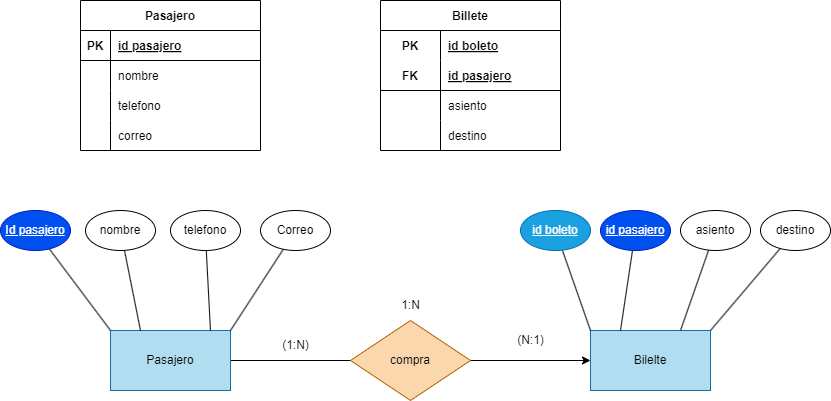

The diagram above was exported from draw.io. Its source (the exported page's mxGraphModel, read from the mxfile embedded in the PNG):
<mxGraphModel dx="1130" dy="779" grid="1" gridSize="10" guides="1" tooltips="1" connect="1" arrows="1" fold="1" page="1" pageScale="1" pageWidth="850" pageHeight="1100" math="0" shadow="0">
  <root>
    <mxCell id="0" />
    <mxCell id="1" parent="0" />
    <mxCell id="8" value="Pasajero" style="shape=table;startSize=30;container=1;collapsible=1;childLayout=tableLayout;fixedRows=1;rowLines=0;fontStyle=1;align=center;resizeLast=1;" parent="1" vertex="1">
      <mxGeometry x="140" y="80" width="180" height="150" as="geometry" />
    </mxCell>
    <mxCell id="9" value="" style="shape=tableRow;horizontal=0;startSize=0;swimlaneHead=0;swimlaneBody=0;fillColor=none;collapsible=0;dropTarget=0;points=[[0,0.5],[1,0.5]];portConstraint=eastwest;top=0;left=0;right=0;bottom=1;" parent="8" vertex="1">
      <mxGeometry y="30" width="180" height="30" as="geometry" />
    </mxCell>
    <mxCell id="10" value="PK" style="shape=partialRectangle;connectable=0;fillColor=none;top=0;left=0;bottom=0;right=0;fontStyle=1;overflow=hidden;" parent="9" vertex="1">
      <mxGeometry width="30" height="30" as="geometry">
        <mxRectangle width="30" height="30" as="alternateBounds" />
      </mxGeometry>
    </mxCell>
    <mxCell id="11" value="id pasajero" style="shape=partialRectangle;connectable=0;fillColor=none;top=0;left=0;bottom=0;right=0;align=left;spacingLeft=6;fontStyle=5;overflow=hidden;" parent="9" vertex="1">
      <mxGeometry x="30" width="150" height="30" as="geometry">
        <mxRectangle width="150" height="30" as="alternateBounds" />
      </mxGeometry>
    </mxCell>
    <mxCell id="12" value="" style="shape=tableRow;horizontal=0;startSize=0;swimlaneHead=0;swimlaneBody=0;fillColor=none;collapsible=0;dropTarget=0;points=[[0,0.5],[1,0.5]];portConstraint=eastwest;top=0;left=0;right=0;bottom=0;" parent="8" vertex="1">
      <mxGeometry y="60" width="180" height="30" as="geometry" />
    </mxCell>
    <mxCell id="13" value="" style="shape=partialRectangle;connectable=0;fillColor=none;top=0;left=0;bottom=0;right=0;editable=1;overflow=hidden;" parent="12" vertex="1">
      <mxGeometry width="30" height="30" as="geometry">
        <mxRectangle width="30" height="30" as="alternateBounds" />
      </mxGeometry>
    </mxCell>
    <mxCell id="14" value="nombre" style="shape=partialRectangle;connectable=0;fillColor=none;top=0;left=0;bottom=0;right=0;align=left;spacingLeft=6;overflow=hidden;" parent="12" vertex="1">
      <mxGeometry x="30" width="150" height="30" as="geometry">
        <mxRectangle width="150" height="30" as="alternateBounds" />
      </mxGeometry>
    </mxCell>
    <mxCell id="15" value="" style="shape=tableRow;horizontal=0;startSize=0;swimlaneHead=0;swimlaneBody=0;fillColor=none;collapsible=0;dropTarget=0;points=[[0,0.5],[1,0.5]];portConstraint=eastwest;top=0;left=0;right=0;bottom=0;" parent="8" vertex="1">
      <mxGeometry y="90" width="180" height="30" as="geometry" />
    </mxCell>
    <mxCell id="16" value="" style="shape=partialRectangle;connectable=0;fillColor=none;top=0;left=0;bottom=0;right=0;editable=1;overflow=hidden;" parent="15" vertex="1">
      <mxGeometry width="30" height="30" as="geometry">
        <mxRectangle width="30" height="30" as="alternateBounds" />
      </mxGeometry>
    </mxCell>
    <mxCell id="17" value="telefono" style="shape=partialRectangle;connectable=0;fillColor=none;top=0;left=0;bottom=0;right=0;align=left;spacingLeft=6;overflow=hidden;" parent="15" vertex="1">
      <mxGeometry x="30" width="150" height="30" as="geometry">
        <mxRectangle width="150" height="30" as="alternateBounds" />
      </mxGeometry>
    </mxCell>
    <mxCell id="18" value="" style="shape=tableRow;horizontal=0;startSize=0;swimlaneHead=0;swimlaneBody=0;fillColor=none;collapsible=0;dropTarget=0;points=[[0,0.5],[1,0.5]];portConstraint=eastwest;top=0;left=0;right=0;bottom=0;" parent="8" vertex="1">
      <mxGeometry y="120" width="180" height="30" as="geometry" />
    </mxCell>
    <mxCell id="19" value="" style="shape=partialRectangle;connectable=0;fillColor=none;top=0;left=0;bottom=0;right=0;editable=1;overflow=hidden;" parent="18" vertex="1">
      <mxGeometry width="30" height="30" as="geometry">
        <mxRectangle width="30" height="30" as="alternateBounds" />
      </mxGeometry>
    </mxCell>
    <mxCell id="20" value="correo" style="shape=partialRectangle;connectable=0;fillColor=none;top=0;left=0;bottom=0;right=0;align=left;spacingLeft=6;overflow=hidden;" parent="18" vertex="1">
      <mxGeometry x="30" width="150" height="30" as="geometry">
        <mxRectangle width="150" height="30" as="alternateBounds" />
      </mxGeometry>
    </mxCell>
    <mxCell id="21" value="Billete" style="shape=table;startSize=30;container=1;collapsible=1;childLayout=tableLayout;fixedRows=1;rowLines=0;fontStyle=1;align=center;resizeLast=1;" parent="1" vertex="1">
      <mxGeometry x="440" y="80" width="180" height="150" as="geometry" />
    </mxCell>
    <mxCell id="22" value="" style="shape=tableRow;horizontal=0;startSize=0;swimlaneHead=0;swimlaneBody=0;fillColor=none;collapsible=0;dropTarget=0;points=[[0,0.5],[1,0.5]];portConstraint=eastwest;top=0;left=0;right=0;bottom=0;" parent="21" vertex="1">
      <mxGeometry y="30" width="180" height="30" as="geometry" />
    </mxCell>
    <mxCell id="23" value="PK" style="shape=partialRectangle;connectable=0;fillColor=none;top=0;left=0;bottom=0;right=0;fontStyle=1;overflow=hidden;" parent="22" vertex="1">
      <mxGeometry width="60" height="30" as="geometry">
        <mxRectangle width="60" height="30" as="alternateBounds" />
      </mxGeometry>
    </mxCell>
    <mxCell id="24" value="id boleto" style="shape=partialRectangle;connectable=0;fillColor=none;top=0;left=0;bottom=0;right=0;align=left;spacingLeft=6;fontStyle=5;overflow=hidden;" parent="22" vertex="1">
      <mxGeometry x="60" width="120" height="30" as="geometry">
        <mxRectangle width="120" height="30" as="alternateBounds" />
      </mxGeometry>
    </mxCell>
    <mxCell id="25" value="" style="shape=tableRow;horizontal=0;startSize=0;swimlaneHead=0;swimlaneBody=0;fillColor=none;collapsible=0;dropTarget=0;points=[[0,0.5],[1,0.5]];portConstraint=eastwest;top=0;left=0;right=0;bottom=1;" parent="21" vertex="1">
      <mxGeometry y="60" width="180" height="30" as="geometry" />
    </mxCell>
    <mxCell id="26" value="FK" style="shape=partialRectangle;connectable=0;fillColor=none;top=0;left=0;bottom=0;right=0;fontStyle=1;overflow=hidden;" parent="25" vertex="1">
      <mxGeometry width="60" height="30" as="geometry">
        <mxRectangle width="60" height="30" as="alternateBounds" />
      </mxGeometry>
    </mxCell>
    <mxCell id="27" value="id pasajero" style="shape=partialRectangle;connectable=0;fillColor=none;top=0;left=0;bottom=0;right=0;align=left;spacingLeft=6;fontStyle=5;overflow=hidden;" parent="25" vertex="1">
      <mxGeometry x="60" width="120" height="30" as="geometry">
        <mxRectangle width="120" height="30" as="alternateBounds" />
      </mxGeometry>
    </mxCell>
    <mxCell id="28" value="" style="shape=tableRow;horizontal=0;startSize=0;swimlaneHead=0;swimlaneBody=0;fillColor=none;collapsible=0;dropTarget=0;points=[[0,0.5],[1,0.5]];portConstraint=eastwest;top=0;left=0;right=0;bottom=0;" parent="21" vertex="1">
      <mxGeometry y="90" width="180" height="30" as="geometry" />
    </mxCell>
    <mxCell id="29" value="" style="shape=partialRectangle;connectable=0;fillColor=none;top=0;left=0;bottom=0;right=0;editable=1;overflow=hidden;" parent="28" vertex="1">
      <mxGeometry width="60" height="30" as="geometry">
        <mxRectangle width="60" height="30" as="alternateBounds" />
      </mxGeometry>
    </mxCell>
    <mxCell id="30" value="asiento" style="shape=partialRectangle;connectable=0;fillColor=none;top=0;left=0;bottom=0;right=0;align=left;spacingLeft=6;overflow=hidden;" parent="28" vertex="1">
      <mxGeometry x="60" width="120" height="30" as="geometry">
        <mxRectangle width="120" height="30" as="alternateBounds" />
      </mxGeometry>
    </mxCell>
    <mxCell id="31" value="" style="shape=tableRow;horizontal=0;startSize=0;swimlaneHead=0;swimlaneBody=0;fillColor=none;collapsible=0;dropTarget=0;points=[[0,0.5],[1,0.5]];portConstraint=eastwest;top=0;left=0;right=0;bottom=0;" parent="21" vertex="1">
      <mxGeometry y="120" width="180" height="30" as="geometry" />
    </mxCell>
    <mxCell id="32" value="" style="shape=partialRectangle;connectable=0;fillColor=none;top=0;left=0;bottom=0;right=0;editable=1;overflow=hidden;" parent="31" vertex="1">
      <mxGeometry width="60" height="30" as="geometry">
        <mxRectangle width="60" height="30" as="alternateBounds" />
      </mxGeometry>
    </mxCell>
    <mxCell id="33" value="destino" style="shape=partialRectangle;connectable=0;fillColor=none;top=0;left=0;bottom=0;right=0;align=left;spacingLeft=6;overflow=hidden;" parent="31" vertex="1">
      <mxGeometry x="60" width="120" height="30" as="geometry">
        <mxRectangle width="120" height="30" as="alternateBounds" />
      </mxGeometry>
    </mxCell>
    <mxCell id="53" style="edgeStyle=none;html=1;endArrow=none;endFill=0;" edge="1" parent="1" source="54" target="56">
      <mxGeometry relative="1" as="geometry" />
    </mxCell>
    <mxCell id="54" value="Pasajero" style="rounded=0;whiteSpace=wrap;html=1;fillColor=#b1ddf0;strokeColor=#10739e;" vertex="1" parent="1">
      <mxGeometry x="170" y="410" width="120" height="60" as="geometry" />
    </mxCell>
    <mxCell id="55" style="edgeStyle=none;html=1;endArrow=classic;endFill=1;" edge="1" parent="1" source="56" target="57">
      <mxGeometry relative="1" as="geometry" />
    </mxCell>
    <mxCell id="56" value="compra" style="rhombus;whiteSpace=wrap;html=1;fillColor=#fad7ac;strokeColor=#b46504;" vertex="1" parent="1">
      <mxGeometry x="410" y="400" width="120" height="80" as="geometry" />
    </mxCell>
    <mxCell id="57" value="Bilelte" style="rounded=0;whiteSpace=wrap;html=1;fillColor=#b1ddf0;strokeColor=#10739e;" vertex="1" parent="1">
      <mxGeometry x="650" y="410" width="120" height="60" as="geometry" />
    </mxCell>
    <mxCell id="58" style="edgeStyle=none;html=1;entryX=0;entryY=0;entryDx=0;entryDy=0;endArrow=none;endFill=0;" edge="1" parent="1" source="59" target="54">
      <mxGeometry relative="1" as="geometry" />
    </mxCell>
    <mxCell id="59" value="&lt;u&gt;Id pasajero&lt;/u&gt;" style="ellipse;whiteSpace=wrap;html=1;fillColor=#0050ef;fontColor=#ffffff;strokeColor=#001DBC;" vertex="1" parent="1">
      <mxGeometry x="60" y="290" width="70" height="40" as="geometry" />
    </mxCell>
    <mxCell id="60" style="edgeStyle=none;html=1;entryX=0.25;entryY=0;entryDx=0;entryDy=0;endArrow=none;endFill=0;" edge="1" parent="1" source="61" target="54">
      <mxGeometry relative="1" as="geometry" />
    </mxCell>
    <mxCell id="61" value="nombre" style="ellipse;whiteSpace=wrap;html=1;" vertex="1" parent="1">
      <mxGeometry x="145" y="290" width="70" height="40" as="geometry" />
    </mxCell>
    <mxCell id="62" style="edgeStyle=none;html=1;entryX=0.833;entryY=0;entryDx=0;entryDy=0;entryPerimeter=0;endArrow=none;endFill=0;" edge="1" parent="1" source="63" target="54">
      <mxGeometry relative="1" as="geometry" />
    </mxCell>
    <mxCell id="63" value="telefono" style="ellipse;whiteSpace=wrap;html=1;" vertex="1" parent="1">
      <mxGeometry x="230" y="290" width="70" height="40" as="geometry" />
    </mxCell>
    <mxCell id="64" style="edgeStyle=none;html=1;entryX=1;entryY=0;entryDx=0;entryDy=0;endArrow=none;endFill=0;" edge="1" parent="1" source="65" target="54">
      <mxGeometry relative="1" as="geometry" />
    </mxCell>
    <mxCell id="65" value="Correo" style="ellipse;whiteSpace=wrap;html=1;" vertex="1" parent="1">
      <mxGeometry x="320" y="290" width="70" height="40" as="geometry" />
    </mxCell>
    <mxCell id="66" style="edgeStyle=none;html=1;entryX=0;entryY=0;entryDx=0;entryDy=0;endArrow=none;endFill=0;" edge="1" parent="1" source="67" target="57">
      <mxGeometry relative="1" as="geometry" />
    </mxCell>
    <mxCell id="67" value="&lt;u&gt;id boleto&lt;/u&gt;" style="ellipse;whiteSpace=wrap;html=1;fillColor=#1ba1e2;fontColor=#ffffff;strokeColor=#006EAF;" vertex="1" parent="1">
      <mxGeometry x="580" y="290" width="70" height="40" as="geometry" />
    </mxCell>
    <mxCell id="68" style="edgeStyle=none;html=1;entryX=0.25;entryY=0;entryDx=0;entryDy=0;endArrow=none;endFill=0;" edge="1" parent="1" source="69" target="57">
      <mxGeometry relative="1" as="geometry" />
    </mxCell>
    <mxCell id="69" value="&lt;u&gt;id pasajero&lt;/u&gt;" style="ellipse;whiteSpace=wrap;html=1;fillColor=#0050ef;fontColor=#ffffff;strokeColor=#001DBC;" vertex="1" parent="1">
      <mxGeometry x="660" y="290" width="70" height="40" as="geometry" />
    </mxCell>
    <mxCell id="70" style="edgeStyle=none;html=1;entryX=0.75;entryY=0;entryDx=0;entryDy=0;endArrow=none;endFill=0;" edge="1" parent="1" source="71" target="57">
      <mxGeometry relative="1" as="geometry" />
    </mxCell>
    <mxCell id="71" value="asiento" style="ellipse;whiteSpace=wrap;html=1;" vertex="1" parent="1">
      <mxGeometry x="740" y="290" width="70" height="40" as="geometry" />
    </mxCell>
    <mxCell id="72" style="edgeStyle=none;html=1;entryX=1;entryY=0;entryDx=0;entryDy=0;endArrow=none;endFill=0;" edge="1" parent="1" source="73" target="57">
      <mxGeometry relative="1" as="geometry" />
    </mxCell>
    <mxCell id="73" value="destino" style="ellipse;whiteSpace=wrap;html=1;" vertex="1" parent="1">
      <mxGeometry x="820" y="290" width="70" height="40" as="geometry" />
    </mxCell>
    <mxCell id="74" value="(1:N)" style="text;html=1;align=center;verticalAlign=middle;resizable=0;points=[];autosize=1;strokeColor=none;fillColor=none;" vertex="1" parent="1">
      <mxGeometry x="330" y="410" width="50" height="30" as="geometry" />
    </mxCell>
    <mxCell id="75" value="(N:1)" style="text;html=1;align=center;verticalAlign=middle;resizable=0;points=[];autosize=1;strokeColor=none;fillColor=none;" vertex="1" parent="1">
      <mxGeometry x="565" y="405" width="50" height="30" as="geometry" />
    </mxCell>
    <mxCell id="76" value="1:N" style="text;html=1;align=center;verticalAlign=middle;resizable=0;points=[];autosize=1;strokeColor=none;fillColor=none;" vertex="1" parent="1">
      <mxGeometry x="450" y="370" width="40" height="30" as="geometry" />
    </mxCell>
  </root>
</mxGraphModel>